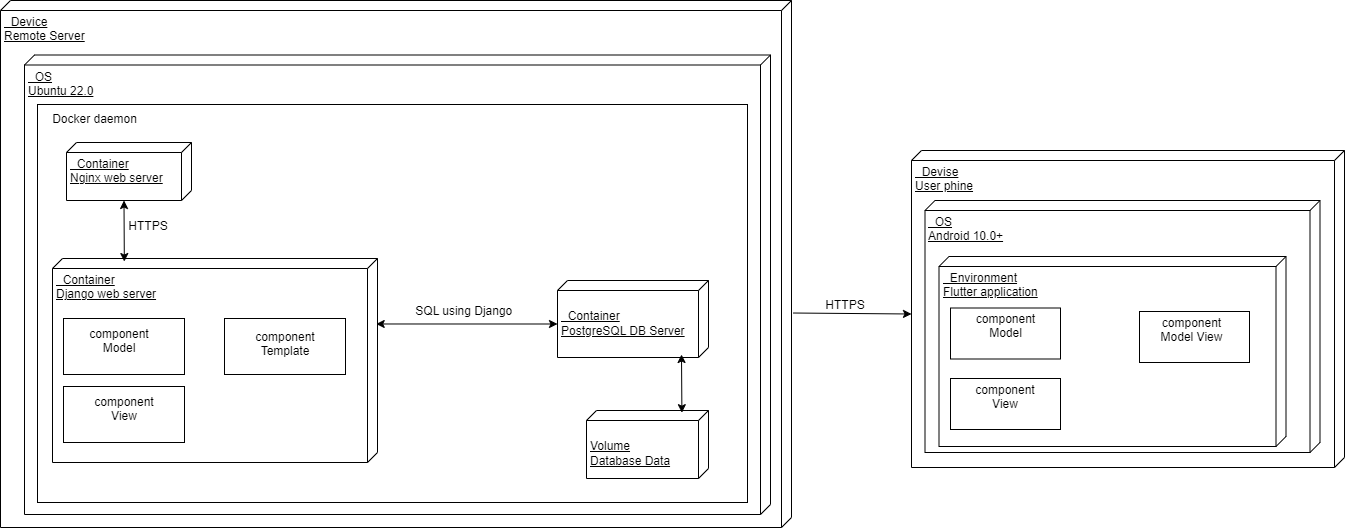

The diagram above was exported from draw.io. Its source (the exported page's mxGraphModel, read from the mxfile embedded in the PNG):
<mxGraphModel dx="1888" dy="875" grid="0" gridSize="10" guides="1" tooltips="1" connect="1" arrows="1" fold="1" page="0" pageScale="1" pageWidth="827" pageHeight="1169" math="0" shadow="0">
  <root>
    <mxCell id="0" />
    <mxCell id="1" parent="0" />
    <mxCell id="gqR3IsnImUyvHIGBpzdU-1" value="&amp;nbsp; Devise&lt;div&gt;User phine&lt;/div&gt;" style="verticalAlign=top;align=left;spacingTop=8;spacingLeft=2;spacingRight=12;shape=cube;size=10;direction=south;fontStyle=4;html=1;whiteSpace=wrap;" parent="1" vertex="1">
      <mxGeometry x="766" y="212" width="433" height="317" as="geometry" />
    </mxCell>
    <mxCell id="OQjpUVo_aa5RFfH20BbA-2" value="&amp;nbsp; Device&lt;div&gt;Remote Server&lt;br&gt;&lt;div&gt;&lt;br&gt;&lt;/div&gt;&lt;/div&gt;" style="verticalAlign=top;align=left;spacingTop=8;spacingLeft=2;spacingRight=12;shape=cube;size=10;direction=south;fontStyle=4;html=1;whiteSpace=wrap;" parent="1" vertex="1">
      <mxGeometry x="-145" y="62" width="791" height="527" as="geometry" />
    </mxCell>
    <mxCell id="OQjpUVo_aa5RFfH20BbA-3" value="&amp;nbsp; OS&lt;div&gt;Android 10.0+&lt;/div&gt;" style="verticalAlign=top;align=left;spacingTop=8;spacingLeft=2;spacingRight=12;shape=cube;size=10;direction=south;fontStyle=4;html=1;whiteSpace=wrap;" parent="1" vertex="1">
      <mxGeometry x="779.5" y="262" width="395" height="252" as="geometry" />
    </mxCell>
    <mxCell id="VoP3cc09JqW7iOE8_yLx-9" style="edgeStyle=orthogonalEdgeStyle;rounded=0;orthogonalLoop=1;jettySize=auto;html=1;exitX=0;exitY=0;exitDx=85;exitDy=0;exitPerimeter=0;endArrow=none;endFill=0;entryX=0.06;entryY=0.473;entryDx=0;entryDy=0;entryPerimeter=0;" parent="1" edge="1">
      <mxGeometry relative="1" as="geometry">
        <mxPoint x="609.5999999999999" y="304.65" as="targetPoint" />
        <mxPoint x="450.0000000000002" y="305" as="sourcePoint" />
      </mxGeometry>
    </mxCell>
    <mxCell id="W6lV5iQXAsL8IJSFMvjE-1" value="&amp;nbsp; OS&lt;div&gt;Ubuntu 22.0&lt;br&gt;&lt;div&gt;&lt;br&gt;&lt;/div&gt;&lt;/div&gt;" style="verticalAlign=top;align=left;spacingTop=8;spacingLeft=2;spacingRight=12;shape=cube;size=10;direction=south;fontStyle=4;html=1;whiteSpace=wrap;" vertex="1" parent="1">
      <mxGeometry x="-121" y="116.5" width="746" height="459.5" as="geometry" />
    </mxCell>
    <mxCell id="W6lV5iQXAsL8IJSFMvjE-2" value="" style="html=1;whiteSpace=wrap;" vertex="1" parent="1">
      <mxGeometry x="-108" y="166" width="710" height="398" as="geometry" />
    </mxCell>
    <mxCell id="W6lV5iQXAsL8IJSFMvjE-3" value="Docker daemon" style="text;html=1;align=center;verticalAlign=middle;whiteSpace=wrap;rounded=0;" vertex="1" parent="1">
      <mxGeometry x="-97" y="166" width="93" height="30" as="geometry" />
    </mxCell>
    <mxCell id="W6lV5iQXAsL8IJSFMvjE-4" value="&lt;br style=&quot;text-align: center;&quot;&gt;&lt;span style=&quot;text-align: center;&quot;&gt;Volume&lt;/span&gt;&lt;div style=&quot;text-align: center;&quot;&gt;Database Data&lt;br&gt;&lt;div&gt;&lt;br style=&quot;text-align: left;&quot;&gt;&lt;br&gt;&lt;/div&gt;&lt;/div&gt;" style="verticalAlign=top;align=left;spacingTop=8;spacingLeft=2;spacingRight=12;shape=cube;size=10;direction=south;fontStyle=4;html=1;whiteSpace=wrap;" vertex="1" parent="1">
      <mxGeometry x="441" y="472" width="122" height="68" as="geometry" />
    </mxCell>
    <mxCell id="W6lV5iQXAsL8IJSFMvjE-5" value="&lt;br style=&quot;text-align: center;&quot;&gt;&lt;span style=&quot;text-align: center;&quot;&gt;&amp;nbsp; Container&lt;br&gt;&lt;/span&gt;&lt;span style=&quot;text-align: center; background-color: initial;&quot;&gt;PostgreSQL DB Server&lt;/span&gt;&lt;div style=&quot;text-align: center;&quot;&gt;&lt;div&gt;&lt;br&gt;&lt;/div&gt;&lt;/div&gt;" style="verticalAlign=top;align=left;spacingTop=8;spacingLeft=2;spacingRight=12;shape=cube;size=10;direction=south;fontStyle=4;html=1;whiteSpace=wrap;" vertex="1" parent="1">
      <mxGeometry x="412" y="342" width="151" height="77" as="geometry" />
    </mxCell>
    <mxCell id="W6lV5iQXAsL8IJSFMvjE-7" value="&amp;nbsp; Container&lt;div&gt;Django web server&lt;br&gt;&lt;div&gt;&lt;br&gt;&lt;/div&gt;&lt;/div&gt;" style="verticalAlign=top;align=left;spacingTop=8;spacingLeft=2;spacingRight=12;shape=cube;size=10;direction=south;fontStyle=4;html=1;whiteSpace=wrap;" vertex="1" parent="1">
      <mxGeometry x="-93" y="320" width="325" height="204" as="geometry" />
    </mxCell>
    <mxCell id="W6lV5iQXAsL8IJSFMvjE-8" value="&amp;nbsp; Container&lt;div&gt;Nginx web server&lt;br&gt;&lt;div&gt;&lt;br&gt;&lt;/div&gt;&lt;/div&gt;" style="verticalAlign=top;align=left;spacingTop=8;spacingLeft=2;spacingRight=12;shape=cube;size=10;direction=south;fontStyle=4;html=1;whiteSpace=wrap;" vertex="1" parent="1">
      <mxGeometry x="-79" y="204" width="125" height="58" as="geometry" />
    </mxCell>
    <mxCell id="W6lV5iQXAsL8IJSFMvjE-9" value="&lt;div&gt;&lt;div&gt;&lt;br style=&quot;text-align: left; text-decoration-line: underline;&quot;&gt;&lt;/div&gt;&lt;/div&gt;" style="html=1;dropTarget=0;whiteSpace=wrap;" vertex="1" parent="1">
      <mxGeometry x="-82" y="380" width="121" height="56" as="geometry" />
    </mxCell>
    <mxCell id="W6lV5iQXAsL8IJSFMvjE-11" value="component&lt;div&gt;Model&lt;br&gt;&lt;div&gt;&lt;br style=&quot;text-decoration-line: underline; text-align: left;&quot;&gt;&lt;/div&gt;&lt;/div&gt;" style="text;html=1;align=center;verticalAlign=middle;whiteSpace=wrap;rounded=0;" vertex="1" parent="1">
      <mxGeometry x="-50" y="396" width="48" height="28" as="geometry" />
    </mxCell>
    <mxCell id="W6lV5iQXAsL8IJSFMvjE-12" value="&lt;div style=&quot;forced-color-adjust: none;&quot;&gt;&lt;div style=&quot;forced-color-adjust: none;&quot;&gt;&lt;br&gt;&lt;/div&gt;&lt;/div&gt;" style="html=1;dropTarget=0;whiteSpace=wrap;" vertex="1" parent="1">
      <mxGeometry x="-82" y="448" width="121" height="56" as="geometry" />
    </mxCell>
    <mxCell id="W6lV5iQXAsL8IJSFMvjE-14" value="&lt;div&gt;&lt;div&gt;&lt;br style=&quot;text-align: left; text-decoration-line: underline;&quot;&gt;&lt;/div&gt;&lt;/div&gt;" style="html=1;dropTarget=0;whiteSpace=wrap;" vertex="1" parent="1">
      <mxGeometry x="79" y="380" width="121" height="56" as="geometry" />
    </mxCell>
    <mxCell id="W6lV5iQXAsL8IJSFMvjE-16" value="&lt;span style=&quot;color: rgba(0, 0, 0, 0); font-family: monospace; font-size: 0px; text-align: start; text-wrap: nowrap;&quot;&gt;%3CmxGraphModel%3E%3Croot%3E%3CmxCell%20id%3D%220%22%2F%3E%3CmxCell%20id%3D%221%22%20parent%3D%220%22%2F%3E%3CmxCell%20id%3D%222%22%20value%3D%22%26lt%3Bdiv%26gt%3B%26lt%3Bdiv%26gt%3B%26lt%3Bbr%20style%3D%26quot%3Btext-align%3A%20left%3B%20text-decoration-line%3A%20underline%3B%26quot%3B%26gt%3B%26lt%3B%2Fdiv%26gt%3B%26lt%3B%2Fdiv%26gt%3B%22%20style%3D%22html%3D1%3BdropTarget%3D0%3BwhiteSpace%3Dwrap%3B%22%20vertex%3D%221%22%20parent%3D%221%22%3E%3CmxGeometry%20x%3D%22-82%22%20y%3D%22340%22%20width%3D%22121%22%20height%3D%2256%22%20as%3D%22geometry%22%2F%3E%3C%2FmxCell%3E%3CmxCell%20id%3D%223%22%20value%3D%22%22%20style%3D%22shape%3Dmodule%3BjettyWidth%3D8%3BjettyHeight%3D4%3B%22%20vertex%3D%221%22%20parent%3D%222%22%3E%3CmxGeometry%20x%3D%221%22%20width%3D%2220%22%20height%3D%2220%22%20relative%3D%221%22%20as%3D%22geometry%22%3E%3CmxPoint%20x%3D%22-27%22%20y%3D%227%22%20as%3D%22offset%22%2F%3E%3C%2FmxGeometry%3E%3C%2FmxCell%3E%3C%2Froot%3E%3C%2FmxGraphModel%3E&lt;/span&gt;" style="text;html=1;align=center;verticalAlign=middle;whiteSpace=wrap;rounded=0;" vertex="1" parent="1">
      <mxGeometry x="153" y="257" width="60" height="30" as="geometry" />
    </mxCell>
    <mxCell id="W6lV5iQXAsL8IJSFMvjE-17" value="&lt;br&gt;component&lt;div&gt;View&lt;br&gt;&lt;div&gt;&lt;br style=&quot;text-decoration-line: underline; text-align: left;&quot;&gt;&lt;br&gt;&lt;/div&gt;&lt;/div&gt;" style="text;html=1;align=center;verticalAlign=middle;whiteSpace=wrap;rounded=0;" vertex="1" parent="1">
      <mxGeometry x="-51.5" y="463" width="60" height="30" as="geometry" />
    </mxCell>
    <mxCell id="W6lV5iQXAsL8IJSFMvjE-18" value="&lt;br&gt;component&lt;br&gt;&lt;span style=&quot;background-color: initial;&quot;&gt;Template&lt;/span&gt;&lt;div&gt;&lt;div&gt;&lt;br style=&quot;text-decoration-line: underline; text-align: left;&quot;&gt;&lt;br&gt;&lt;/div&gt;&lt;/div&gt;" style="text;html=1;align=center;verticalAlign=middle;whiteSpace=wrap;rounded=0;" vertex="1" parent="1">
      <mxGeometry x="93.5" y="398.5" width="92" height="29" as="geometry" />
    </mxCell>
    <mxCell id="W6lV5iQXAsL8IJSFMvjE-19" value="" style="endArrow=classic;startArrow=classic;html=1;rounded=0;entryX=0;entryY=0;entryDx=58;entryDy=67.5;entryPerimeter=0;exitX=0.015;exitY=0.779;exitDx=0;exitDy=0;exitPerimeter=0;" edge="1" parent="1" source="W6lV5iQXAsL8IJSFMvjE-7" target="W6lV5iQXAsL8IJSFMvjE-8">
      <mxGeometry width="50" height="50" relative="1" as="geometry">
        <mxPoint x="158" y="297" as="sourcePoint" />
        <mxPoint x="208" y="247" as="targetPoint" />
      </mxGeometry>
    </mxCell>
    <mxCell id="W6lV5iQXAsL8IJSFMvjE-20" value="HTTPS" style="text;html=1;align=center;verticalAlign=middle;whiteSpace=wrap;rounded=0;" vertex="1" parent="1">
      <mxGeometry x="-8" y="281" width="22" height="13" as="geometry" />
    </mxCell>
    <mxCell id="W6lV5iQXAsL8IJSFMvjE-21" value="" style="endArrow=classic;startArrow=classic;html=1;rounded=0;entryX=0;entryY=0;entryDx=43.5;entryDy=151;entryPerimeter=0;exitX=0.321;exitY=0.004;exitDx=0;exitDy=0;exitPerimeter=0;" edge="1" parent="1" source="W6lV5iQXAsL8IJSFMvjE-7" target="W6lV5iQXAsL8IJSFMvjE-5">
      <mxGeometry width="50" height="50" relative="1" as="geometry">
        <mxPoint x="158" y="297" as="sourcePoint" />
        <mxPoint x="208" y="247" as="targetPoint" />
      </mxGeometry>
    </mxCell>
    <mxCell id="W6lV5iQXAsL8IJSFMvjE-22" value="SQL using Django&amp;nbsp;" style="text;html=1;align=center;verticalAlign=middle;whiteSpace=wrap;rounded=0;" vertex="1" parent="1">
      <mxGeometry x="244" y="358" width="153" height="30" as="geometry" />
    </mxCell>
    <mxCell id="W6lV5iQXAsL8IJSFMvjE-26" value="" style="endArrow=classic;startArrow=classic;html=1;rounded=0;exitX=0.032;exitY=0.218;exitDx=0;exitDy=0;exitPerimeter=0;" edge="1" parent="1" source="W6lV5iQXAsL8IJSFMvjE-4">
      <mxGeometry width="50" height="50" relative="1" as="geometry">
        <mxPoint x="228" y="345" as="sourcePoint" />
        <mxPoint x="536" y="416" as="targetPoint" />
      </mxGeometry>
    </mxCell>
    <mxCell id="W6lV5iQXAsL8IJSFMvjE-27" value="&amp;nbsp; Environment&lt;div&gt;Flutter application&lt;/div&gt;" style="verticalAlign=top;align=left;spacingTop=8;spacingLeft=2;spacingRight=12;shape=cube;size=10;direction=south;fontStyle=4;html=1;whiteSpace=wrap;" vertex="1" parent="1">
      <mxGeometry x="793.5" y="318" width="347" height="190" as="geometry" />
    </mxCell>
    <mxCell id="W6lV5iQXAsL8IJSFMvjE-30" value="&lt;div&gt;&lt;div&gt;&lt;br style=&quot;text-align: left; text-decoration-line: underline;&quot;&gt;&lt;/div&gt;&lt;/div&gt;" style="html=1;dropTarget=0;whiteSpace=wrap;" vertex="1" parent="1">
      <mxGeometry x="805" y="369.5" width="110" height="51" as="geometry" />
    </mxCell>
    <mxCell id="W6lV5iQXAsL8IJSFMvjE-32" value="&lt;div&gt;&lt;div&gt;&lt;br style=&quot;text-align: left; text-decoration-line: underline;&quot;&gt;&lt;/div&gt;&lt;/div&gt;" style="html=1;dropTarget=0;whiteSpace=wrap;" vertex="1" parent="1">
      <mxGeometry x="805" y="440" width="110" height="51" as="geometry" />
    </mxCell>
    <mxCell id="W6lV5iQXAsL8IJSFMvjE-34" value="&lt;div&gt;&lt;div&gt;&lt;br style=&quot;text-align: left; text-decoration-line: underline;&quot;&gt;&lt;/div&gt;&lt;/div&gt;" style="html=1;dropTarget=0;whiteSpace=wrap;" vertex="1" parent="1">
      <mxGeometry x="994" y="373" width="110" height="51" as="geometry" />
    </mxCell>
    <mxCell id="W6lV5iQXAsL8IJSFMvjE-36" value="component&lt;div&gt;Model&lt;br&gt;&lt;div&gt;&lt;br style=&quot;text-decoration-line: underline; text-align: left;&quot;&gt;&lt;/div&gt;&lt;/div&gt;" style="text;html=1;align=center;verticalAlign=middle;whiteSpace=wrap;rounded=0;" vertex="1" parent="1">
      <mxGeometry x="837.5" y="383.5" width="45" height="23" as="geometry" />
    </mxCell>
    <mxCell id="W6lV5iQXAsL8IJSFMvjE-37" value="component&lt;div&gt;View&lt;br&gt;&lt;div&gt;&lt;br style=&quot;text-decoration-line: underline; text-align: left;&quot;&gt;&lt;/div&gt;&lt;/div&gt;" style="text;html=1;align=center;verticalAlign=middle;whiteSpace=wrap;rounded=0;" vertex="1" parent="1">
      <mxGeometry x="830" y="450.5" width="60" height="30" as="geometry" />
    </mxCell>
    <mxCell id="W6lV5iQXAsL8IJSFMvjE-38" value="component&lt;div&gt;Model View&lt;br&gt;&lt;div&gt;&lt;br style=&quot;text-decoration-line: underline; text-align: left;&quot;&gt;&lt;/div&gt;&lt;/div&gt;" style="text;html=1;align=center;verticalAlign=middle;whiteSpace=wrap;rounded=0;" vertex="1" parent="1">
      <mxGeometry x="1012" y="383.5" width="69" height="30" as="geometry" />
    </mxCell>
    <mxCell id="W6lV5iQXAsL8IJSFMvjE-46" value="" style="endArrow=classic;html=1;rounded=0;entryX=0;entryY=0;entryDx=163.5;entryDy=433;entryPerimeter=0;exitX=0.593;exitY=-0.002;exitDx=0;exitDy=0;exitPerimeter=0;" edge="1" parent="1" source="OQjpUVo_aa5RFfH20BbA-2" target="gqR3IsnImUyvHIGBpzdU-1">
      <mxGeometry width="50" height="50" relative="1" as="geometry">
        <mxPoint x="529" y="301" as="sourcePoint" />
        <mxPoint x="579" y="251" as="targetPoint" />
      </mxGeometry>
    </mxCell>
    <mxCell id="W6lV5iQXAsL8IJSFMvjE-48" value="HTTPS" style="text;html=1;align=center;verticalAlign=middle;whiteSpace=wrap;rounded=0;" vertex="1" parent="1">
      <mxGeometry x="689" y="360" width="22" height="13" as="geometry" />
    </mxCell>
  </root>
</mxGraphModel>